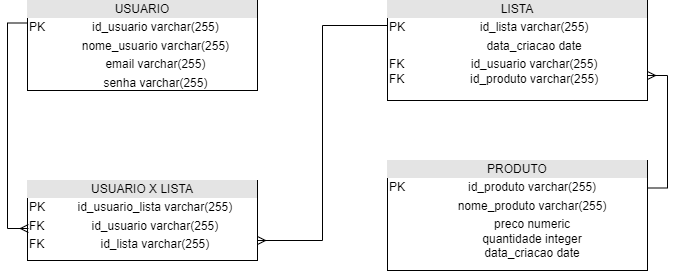

The diagram above was exported from draw.io. Its source (the exported page's mxGraphModel, read from the mxfile embedded in the PNG):
<mxGraphModel dx="1434" dy="792" grid="1" gridSize="10" guides="1" tooltips="1" connect="1" arrows="1" fold="1" page="1" pageScale="1" pageWidth="827" pageHeight="1169" math="0" shadow="0">
  <root>
    <mxCell id="0" />
    <mxCell id="1" parent="0" />
    <mxCell id="vcvJAwHCKSgYmp-VKy_H-7" value="&lt;div style=&quot;text-align: center; box-sizing: border-box; width: 100%; background: rgb(228, 228, 228); padding: 2px;&quot;&gt;USUARIO&lt;/div&gt;&lt;table style=&quot;width:100%;font-size:1em;&quot; cellpadding=&quot;2&quot; cellspacing=&quot;0&quot;&gt;&lt;tbody&gt;&lt;tr&gt;&lt;td&gt;PK&lt;/td&gt;&lt;td style=&quot;text-align: center;&quot;&gt;id_usuario varchar(255)&lt;/td&gt;&lt;/tr&gt;&lt;tr&gt;&lt;td&gt;&lt;br&gt;&lt;/td&gt;&lt;td style=&quot;text-align: center;&quot;&gt;nome_usuario varchar(255)&lt;/td&gt;&lt;/tr&gt;&lt;tr&gt;&lt;td&gt;&lt;/td&gt;&lt;td style=&quot;text-align: center;&quot;&gt;email varchar(255)&lt;/td&gt;&lt;/tr&gt;&lt;tr&gt;&lt;td&gt;&lt;br&gt;&lt;/td&gt;&lt;td style=&quot;text-align: center;&quot;&gt;senha varchar(255)&lt;/td&gt;&lt;/tr&gt;&lt;/tbody&gt;&lt;/table&gt;" style="verticalAlign=top;align=left;overflow=fill;html=1;whiteSpace=wrap;" vertex="1" parent="1">
      <mxGeometry x="80" y="460" width="230" height="90" as="geometry" />
    </mxCell>
    <mxCell id="vcvJAwHCKSgYmp-VKy_H-14" style="edgeStyle=orthogonalEdgeStyle;rounded=0;orthogonalLoop=1;jettySize=auto;html=1;exitX=1;exitY=0.25;exitDx=0;exitDy=0;entryX=1;entryY=0.75;entryDx=0;entryDy=0;endArrow=ERmany;endFill=0;" edge="1" parent="1" source="vcvJAwHCKSgYmp-VKy_H-8" target="vcvJAwHCKSgYmp-VKy_H-10">
      <mxGeometry relative="1" as="geometry" />
    </mxCell>
    <mxCell id="vcvJAwHCKSgYmp-VKy_H-8" value="&lt;div style=&quot;text-align: center; box-sizing: border-box; width: 100%; background: rgb(228, 228, 228); padding: 2px;&quot;&gt;PRODUTO&lt;/div&gt;&lt;table style=&quot;width:100%;font-size:1em;&quot; cellpadding=&quot;2&quot; cellspacing=&quot;0&quot;&gt;&lt;tbody&gt;&lt;tr&gt;&lt;td&gt;PK&lt;/td&gt;&lt;td style=&quot;text-align: center;&quot;&gt;id_produto varchar(255)&lt;/td&gt;&lt;/tr&gt;&lt;tr&gt;&lt;td&gt;&lt;br&gt;&lt;/td&gt;&lt;td style=&quot;text-align: center;&quot;&gt;nome_produto varchar(255)&lt;/td&gt;&lt;/tr&gt;&lt;tr&gt;&lt;td&gt;&lt;/td&gt;&lt;td&gt;&lt;div style=&quot;text-align: center;&quot;&gt;&lt;span style=&quot;font-size: 1em; background-color: initial;&quot;&gt;preco numeric&lt;/span&gt;&lt;/div&gt;&lt;div style=&quot;text-align: center;&quot;&gt;&lt;span style=&quot;font-size: 1em; background-color: initial;&quot;&gt;quantidade integer&lt;/span&gt;&lt;/div&gt;&lt;div style=&quot;text-align: center;&quot;&gt;&lt;span style=&quot;font-size: 1em; background-color: initial;&quot;&gt;data_criacao date&lt;/span&gt;&lt;/div&gt;&lt;/td&gt;&lt;/tr&gt;&lt;tr&gt;&lt;td&gt;&lt;br&gt;&lt;/td&gt;&lt;td&gt;&lt;br&gt;&lt;/td&gt;&lt;/tr&gt;&lt;/tbody&gt;&lt;/table&gt;" style="verticalAlign=top;align=left;overflow=fill;html=1;whiteSpace=wrap;" vertex="1" parent="1">
      <mxGeometry x="440" y="620" width="260" height="110" as="geometry" />
    </mxCell>
    <mxCell id="vcvJAwHCKSgYmp-VKy_H-9" value="&lt;div style=&quot;text-align: center; box-sizing: border-box; width: 100%; background: rgb(228, 228, 228); padding: 2px;&quot;&gt;USUARIO X LISTA&lt;/div&gt;&lt;table style=&quot;width:100%;font-size:1em;&quot; cellpadding=&quot;2&quot; cellspacing=&quot;0&quot;&gt;&lt;tbody&gt;&lt;tr&gt;&lt;td&gt;PK&lt;/td&gt;&lt;td style=&quot;text-align: center;&quot;&gt;id_usuario_lista varchar(255)&lt;/td&gt;&lt;/tr&gt;&lt;tr&gt;&lt;td&gt;FK&lt;/td&gt;&lt;td style=&quot;text-align: center;&quot;&gt;id_usuario varchar(255)&lt;/td&gt;&lt;/tr&gt;&lt;tr&gt;&lt;td&gt;FK&lt;/td&gt;&lt;td style=&quot;text-align: center;&quot;&gt;id_lista varchar(255)&lt;br&gt;&lt;/td&gt;&lt;/tr&gt;&lt;/tbody&gt;&lt;/table&gt;" style="verticalAlign=top;align=left;overflow=fill;html=1;whiteSpace=wrap;" vertex="1" parent="1">
      <mxGeometry x="80" y="640" width="230" height="80" as="geometry" />
    </mxCell>
    <mxCell id="vcvJAwHCKSgYmp-VKy_H-13" style="edgeStyle=orthogonalEdgeStyle;rounded=0;orthogonalLoop=1;jettySize=auto;html=1;exitX=0;exitY=0.25;exitDx=0;exitDy=0;entryX=1;entryY=0.75;entryDx=0;entryDy=0;endArrow=ERmany;endFill=0;" edge="1" parent="1" source="vcvJAwHCKSgYmp-VKy_H-10" target="vcvJAwHCKSgYmp-VKy_H-9">
      <mxGeometry relative="1" as="geometry" />
    </mxCell>
    <mxCell id="vcvJAwHCKSgYmp-VKy_H-10" value="&lt;div style=&quot;text-align: center; box-sizing: border-box; width: 100%; background: rgb(228, 228, 228); padding: 2px;&quot;&gt;LISTA&lt;/div&gt;&lt;table style=&quot;width:100%;font-size:1em;&quot; cellpadding=&quot;2&quot; cellspacing=&quot;0&quot;&gt;&lt;tbody&gt;&lt;tr&gt;&lt;td&gt;PK&lt;/td&gt;&lt;td style=&quot;text-align: center;&quot;&gt;id_lista varchar(255)&lt;/td&gt;&lt;/tr&gt;&lt;tr&gt;&lt;td&gt;&lt;br&gt;&lt;/td&gt;&lt;td style=&quot;text-align: center;&quot;&gt;data_criacao date&lt;/td&gt;&lt;/tr&gt;&lt;tr&gt;&lt;td&gt;FK&lt;br&gt;FK&lt;/td&gt;&lt;td&gt;&lt;div style=&quot;text-align: center;&quot;&gt;&lt;span style=&quot;font-size: 1em; background-color: initial;&quot;&gt;id_usuario varchar(255)&lt;/span&gt;&lt;/div&gt;&lt;div style=&quot;text-align: center;&quot;&gt;&lt;span style=&quot;font-size: 1em; background-color: initial;&quot;&gt;id_produto varchar(255)&lt;/span&gt;&lt;/div&gt;&lt;/td&gt;&lt;/tr&gt;&lt;/tbody&gt;&lt;/table&gt;" style="verticalAlign=top;align=left;overflow=fill;html=1;whiteSpace=wrap;" vertex="1" parent="1">
      <mxGeometry x="440" y="460" width="260" height="100" as="geometry" />
    </mxCell>
    <mxCell id="vcvJAwHCKSgYmp-VKy_H-12" style="edgeStyle=orthogonalEdgeStyle;rounded=0;orthogonalLoop=1;jettySize=auto;html=1;exitX=0;exitY=0.25;exitDx=0;exitDy=0;entryX=0.004;entryY=0.6;entryDx=0;entryDy=0;entryPerimeter=0;endArrow=ERmany;endFill=0;" edge="1" parent="1" source="vcvJAwHCKSgYmp-VKy_H-7" target="vcvJAwHCKSgYmp-VKy_H-9">
      <mxGeometry relative="1" as="geometry" />
    </mxCell>
  </root>
</mxGraphModel>